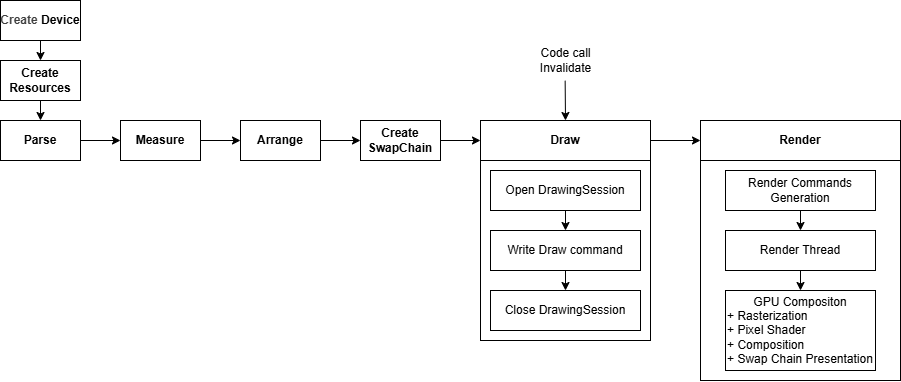

The diagram above was exported from draw.io. Its source (the exported page's mxGraphModel, read from the mxfile embedded in the PNG):
<mxGraphModel dx="1186" dy="662" grid="1" gridSize="10" guides="1" tooltips="1" connect="1" arrows="1" fold="1" page="1" pageScale="1" pageWidth="850" pageHeight="1100" math="0" shadow="0">
  <root>
    <mxCell id="0" />
    <mxCell id="1" parent="0" />
    <mxCell id="3" value="" style="html=1;whiteSpace=wrap;" vertex="1" parent="1">
      <mxGeometry x="600" y="360" width="170" height="180" as="geometry" />
    </mxCell>
    <mxCell id="4" style="edgeStyle=none;html=1;exitX=1;exitY=0.5;exitDx=0;exitDy=0;entryX=0;entryY=0.5;entryDx=0;entryDy=0;" edge="1" parent="1" source="5" target="8">
      <mxGeometry relative="1" as="geometry" />
    </mxCell>
    <mxCell id="5" value="&lt;b&gt;Parse&lt;/b&gt;" style="html=1;whiteSpace=wrap;" vertex="1" parent="1">
      <mxGeometry x="120" y="320" width="80" height="40" as="geometry" />
    </mxCell>
    <mxCell id="25" style="edgeStyle=none;html=1;exitX=1;exitY=0.5;exitDx=0;exitDy=0;entryX=0;entryY=0.5;entryDx=0;entryDy=0;" edge="1" parent="1" source="6" target="23">
      <mxGeometry relative="1" as="geometry" />
    </mxCell>
    <mxCell id="6" value="&lt;b&gt;Create SwapChain&lt;/b&gt;" style="html=1;whiteSpace=wrap;" vertex="1" parent="1">
      <mxGeometry x="480" y="320" width="80" height="40" as="geometry" />
    </mxCell>
    <mxCell id="7" style="edgeStyle=none;html=1;exitX=1;exitY=0.5;exitDx=0;exitDy=0;entryX=0;entryY=0.5;entryDx=0;entryDy=0;" edge="1" parent="1" source="8" target="10">
      <mxGeometry relative="1" as="geometry" />
    </mxCell>
    <mxCell id="8" value="&lt;b&gt;Measure&lt;/b&gt;" style="html=1;whiteSpace=wrap;" vertex="1" parent="1">
      <mxGeometry x="240" y="320" width="80" height="40" as="geometry" />
    </mxCell>
    <mxCell id="9" style="edgeStyle=none;html=1;exitX=1;exitY=0.5;exitDx=0;exitDy=0;entryX=0;entryY=0.5;entryDx=0;entryDy=0;" edge="1" parent="1" source="10" target="6">
      <mxGeometry relative="1" as="geometry" />
    </mxCell>
    <mxCell id="10" value="&lt;b&gt;Arrange&lt;/b&gt;" style="html=1;whiteSpace=wrap;" vertex="1" parent="1">
      <mxGeometry x="360" y="320" width="80" height="40" as="geometry" />
    </mxCell>
    <mxCell id="11" style="edgeStyle=none;html=1;exitX=0.5;exitY=1;exitDx=0;exitDy=0;entryX=0.5;entryY=0;entryDx=0;entryDy=0;" edge="1" parent="1" source="12" target="16">
      <mxGeometry relative="1" as="geometry" />
    </mxCell>
    <mxCell id="12" value="Write Draw command" style="html=1;whiteSpace=wrap;" vertex="1" parent="1">
      <mxGeometry x="610" y="430" width="150" height="40" as="geometry" />
    </mxCell>
    <mxCell id="13" style="edgeStyle=none;html=1;exitX=0.5;exitY=1;exitDx=0;exitDy=0;entryX=0.5;entryY=0;entryDx=0;entryDy=0;" edge="1" parent="1" source="14" target="12">
      <mxGeometry relative="1" as="geometry" />
    </mxCell>
    <mxCell id="14" value="Open DrawingSession" style="html=1;whiteSpace=wrap;" vertex="1" parent="1">
      <mxGeometry x="610" y="370" width="150" height="40" as="geometry" />
    </mxCell>
    <mxCell id="16" value="Close DrawingSession" style="html=1;whiteSpace=wrap;" vertex="1" parent="1">
      <mxGeometry x="610" y="490" width="150" height="40" as="geometry" />
    </mxCell>
    <mxCell id="21" style="edgeStyle=none;html=1;exitX=0.5;exitY=1;exitDx=0;exitDy=0;entryX=0.5;entryY=0;entryDx=0;entryDy=0;" edge="1" parent="1" source="19" target="20">
      <mxGeometry relative="1" as="geometry" />
    </mxCell>
    <mxCell id="19" value="&lt;b style=&quot;color: rgb(63, 63, 63); scrollbar-color: rgb(226, 226, 226) rgb(251, 251, 251);&quot;&gt;Create&amp;nbsp;&lt;/b&gt;&lt;b&gt;Device&lt;/b&gt;" style="html=1;whiteSpace=wrap;" vertex="1" parent="1">
      <mxGeometry x="120" y="200" width="80" height="40" as="geometry" />
    </mxCell>
    <mxCell id="22" style="edgeStyle=none;html=1;exitX=0.5;exitY=1;exitDx=0;exitDy=0;entryX=0.5;entryY=0;entryDx=0;entryDy=0;" edge="1" parent="1" source="20" target="5">
      <mxGeometry relative="1" as="geometry" />
    </mxCell>
    <mxCell id="20" value="&lt;b&gt;Create&lt;/b&gt;&lt;div&gt;&lt;b&gt;Resources&lt;/b&gt;&lt;/div&gt;" style="html=1;whiteSpace=wrap;" vertex="1" parent="1">
      <mxGeometry x="120" y="260" width="80" height="40" as="geometry" />
    </mxCell>
    <mxCell id="43" style="edgeStyle=none;html=1;exitX=1;exitY=0.5;exitDx=0;exitDy=0;entryX=0;entryY=0.5;entryDx=0;entryDy=0;" edge="1" parent="1" source="23" target="35">
      <mxGeometry relative="1" as="geometry" />
    </mxCell>
    <mxCell id="23" value="&lt;b&gt;Draw&lt;/b&gt;" style="html=1;whiteSpace=wrap;" vertex="1" parent="1">
      <mxGeometry x="600" y="320" width="170" height="40" as="geometry" />
    </mxCell>
    <mxCell id="24" style="edgeStyle=none;html=1;entryX=0.5;entryY=0;entryDx=0;entryDy=0;exitX=0.495;exitY=1.005;exitDx=0;exitDy=0;exitPerimeter=0;" edge="1" parent="1" source="26" target="23">
      <mxGeometry relative="1" as="geometry">
        <mxPoint x="685" y="280" as="sourcePoint" />
        <mxPoint x="490" y="350" as="targetPoint" />
      </mxGeometry>
    </mxCell>
    <mxCell id="26" value="Code call&lt;br&gt;Invalidate" style="text;html=1;align=center;verticalAlign=middle;resizable=0;points=[];autosize=1;strokeColor=none;fillColor=none;" vertex="1" parent="1">
      <mxGeometry x="650" y="240" width="70" height="40" as="geometry" />
    </mxCell>
    <mxCell id="34" value="" style="html=1;whiteSpace=wrap;" vertex="1" parent="1">
      <mxGeometry x="820" y="360" width="200" height="220" as="geometry" />
    </mxCell>
    <mxCell id="35" value="&lt;b&gt;Render&lt;/b&gt;" style="html=1;whiteSpace=wrap;" vertex="1" parent="1">
      <mxGeometry x="820" y="320" width="200" height="40" as="geometry" />
    </mxCell>
    <mxCell id="36" style="edgeStyle=none;html=1;exitX=0.5;exitY=1;exitDx=0;exitDy=0;entryX=0.5;entryY=0;entryDx=0;entryDy=0;" edge="1" parent="1" source="37" target="41">
      <mxGeometry relative="1" as="geometry" />
    </mxCell>
    <mxCell id="37" value="Render Commands Generation" style="html=1;whiteSpace=wrap;" vertex="1" parent="1">
      <mxGeometry x="845" y="370" width="150" height="40" as="geometry" />
    </mxCell>
    <mxCell id="40" style="edgeStyle=none;html=1;exitX=0.5;exitY=1;exitDx=0;exitDy=0;entryX=0.5;entryY=0;entryDx=0;entryDy=0;" edge="1" parent="1" source="41" target="42">
      <mxGeometry relative="1" as="geometry" />
    </mxCell>
    <mxCell id="41" value="Render Thread" style="html=1;whiteSpace=wrap;" vertex="1" parent="1">
      <mxGeometry x="845" y="430" width="150" height="40" as="geometry" />
    </mxCell>
    <mxCell id="42" value="GPU Compositon&lt;br&gt;&lt;div style=&quot;text-align: left;&quot;&gt;&lt;span style=&quot;background-color: transparent;&quot;&gt;+ Rasterization&lt;/span&gt;&lt;/div&gt;&lt;div style=&quot;text-align: left;&quot;&gt;&lt;span style=&quot;background-color: transparent;&quot;&gt;+ Pixel Shader&lt;/span&gt;&lt;/div&gt;&lt;div style=&quot;text-align: left;&quot;&gt;&lt;span style=&quot;background-color: transparent;&quot;&gt;+ Composition&lt;/span&gt;&lt;/div&gt;&lt;div style=&quot;text-align: left;&quot;&gt;&lt;span style=&quot;background-color: transparent;&quot;&gt;+ Swap Chain Presentation&lt;/span&gt;&lt;/div&gt;" style="html=1;whiteSpace=wrap;" vertex="1" parent="1">
      <mxGeometry x="845" y="490" width="150" height="80" as="geometry" />
    </mxCell>
  </root>
</mxGraphModel>